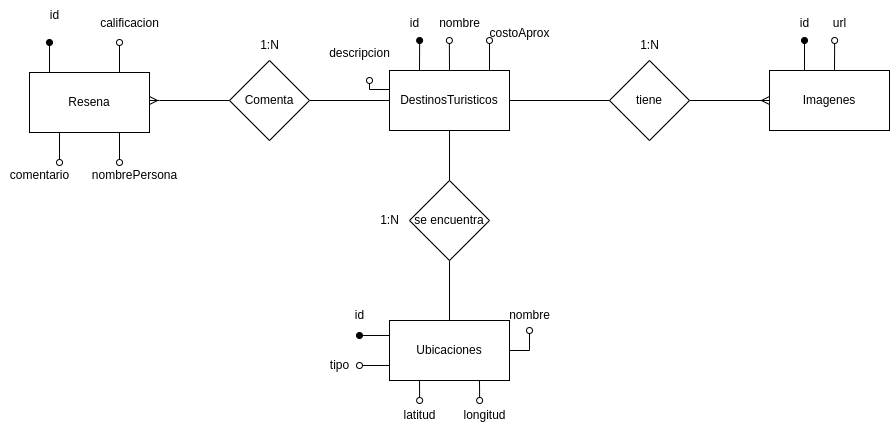

The diagram above was exported from draw.io. Its source (the exported page's mxGraphModel, read from the mxfile embedded in the PNG):
<mxGraphModel dx="2022" dy="649" grid="1" gridSize="10" guides="1" tooltips="1" connect="1" arrows="1" fold="1" page="1" pageScale="1" pageWidth="827" pageHeight="1169" math="0" shadow="0">
  <root>
    <mxCell id="0" />
    <mxCell id="1" parent="0" />
    <mxCell id="BOOPOPl1L3CfNpqz74K--2" style="edgeStyle=orthogonalEdgeStyle;rounded=0;orthogonalLoop=1;jettySize=auto;html=1;exitX=0.25;exitY=0;exitDx=0;exitDy=0;endArrow=oval;endFill=1;" parent="1" source="BOOPOPl1L3CfNpqz74K--1" edge="1">
      <mxGeometry relative="1" as="geometry">
        <mxPoint x="130.1428571428571" y="210" as="targetPoint" />
      </mxGeometry>
    </mxCell>
    <mxCell id="BOOPOPl1L3CfNpqz74K--3" style="edgeStyle=orthogonalEdgeStyle;rounded=0;orthogonalLoop=1;jettySize=auto;html=1;exitX=0.5;exitY=0;exitDx=0;exitDy=0;endArrow=oval;endFill=0;" parent="1" source="BOOPOPl1L3CfNpqz74K--1" edge="1">
      <mxGeometry relative="1" as="geometry">
        <mxPoint x="159.8571428571429" y="210" as="targetPoint" />
      </mxGeometry>
    </mxCell>
    <mxCell id="BOOPOPl1L3CfNpqz74K--11" style="edgeStyle=orthogonalEdgeStyle;rounded=0;orthogonalLoop=1;jettySize=auto;html=1;exitX=1;exitY=0.5;exitDx=0;exitDy=0;entryX=0;entryY=0.5;entryDx=0;entryDy=0;endArrow=none;endFill=0;" parent="1" source="BOOPOPl1L3CfNpqz74K--1" target="BOOPOPl1L3CfNpqz74K--10" edge="1">
      <mxGeometry relative="1" as="geometry" />
    </mxCell>
    <mxCell id="BOOPOPl1L3CfNpqz74K--19" style="edgeStyle=orthogonalEdgeStyle;rounded=0;orthogonalLoop=1;jettySize=auto;html=1;exitX=-0.002;exitY=0.317;exitDx=0;exitDy=0;endArrow=oval;endFill=0;exitPerimeter=0;" parent="1" source="BOOPOPl1L3CfNpqz74K--1" edge="1">
      <mxGeometry relative="1" as="geometry">
        <mxPoint x="80" y="250" as="targetPoint" />
      </mxGeometry>
    </mxCell>
    <mxCell id="BOOPOPl1L3CfNpqz74K--21" style="edgeStyle=orthogonalEdgeStyle;rounded=0;orthogonalLoop=1;jettySize=auto;html=1;exitX=0.75;exitY=0;exitDx=0;exitDy=0;endArrow=oval;endFill=0;" parent="1" source="BOOPOPl1L3CfNpqz74K--1" edge="1">
      <mxGeometry relative="1" as="geometry">
        <mxPoint x="200" y="210" as="targetPoint" />
      </mxGeometry>
    </mxCell>
    <mxCell id="BOOPOPl1L3CfNpqz74K--1" value="DestinosTuristicos" style="rounded=0;whiteSpace=wrap;html=1;" parent="1" vertex="1">
      <mxGeometry x="100" y="240" width="120" height="60" as="geometry" />
    </mxCell>
    <mxCell id="BOOPOPl1L3CfNpqz74K--4" value="id" style="text;html=1;align=center;verticalAlign=middle;resizable=0;points=[];autosize=1;strokeColor=none;fillColor=none;" parent="1" vertex="1">
      <mxGeometry x="110" y="178" width="30" height="30" as="geometry" />
    </mxCell>
    <mxCell id="BOOPOPl1L3CfNpqz74K--26" style="edgeStyle=orthogonalEdgeStyle;rounded=0;orthogonalLoop=1;jettySize=auto;html=1;exitX=0;exitY=0.25;exitDx=0;exitDy=0;endArrow=oval;endFill=1;" parent="1" source="BOOPOPl1L3CfNpqz74K--5" edge="1">
      <mxGeometry relative="1" as="geometry">
        <mxPoint x="70" y="505.28571428571433" as="targetPoint" />
      </mxGeometry>
    </mxCell>
    <mxCell id="BOOPOPl1L3CfNpqz74K--27" style="edgeStyle=orthogonalEdgeStyle;rounded=0;orthogonalLoop=1;jettySize=auto;html=1;exitX=0;exitY=0.75;exitDx=0;exitDy=0;endArrow=oval;endFill=0;" parent="1" source="BOOPOPl1L3CfNpqz74K--5" edge="1">
      <mxGeometry relative="1" as="geometry">
        <mxPoint x="70" y="535" as="targetPoint" />
      </mxGeometry>
    </mxCell>
    <mxCell id="BOOPOPl1L3CfNpqz74K--28" style="edgeStyle=orthogonalEdgeStyle;rounded=0;orthogonalLoop=1;jettySize=auto;html=1;exitX=0.25;exitY=1;exitDx=0;exitDy=0;endArrow=oval;endFill=0;" parent="1" source="BOOPOPl1L3CfNpqz74K--5" edge="1">
      <mxGeometry relative="1" as="geometry">
        <mxPoint x="130.1428571428571" y="570" as="targetPoint" />
      </mxGeometry>
    </mxCell>
    <mxCell id="BOOPOPl1L3CfNpqz74K--29" style="edgeStyle=orthogonalEdgeStyle;rounded=0;orthogonalLoop=1;jettySize=auto;html=1;exitX=0.75;exitY=1;exitDx=0;exitDy=0;endArrow=oval;endFill=0;" parent="1" source="BOOPOPl1L3CfNpqz74K--5" edge="1">
      <mxGeometry relative="1" as="geometry">
        <mxPoint x="190.1428571428571" y="570" as="targetPoint" />
      </mxGeometry>
    </mxCell>
    <mxCell id="BOOPOPl1L3CfNpqz74K--30" style="edgeStyle=orthogonalEdgeStyle;rounded=0;orthogonalLoop=1;jettySize=auto;html=1;exitX=1;exitY=0.5;exitDx=0;exitDy=0;endArrow=oval;endFill=0;" parent="1" source="BOOPOPl1L3CfNpqz74K--5" edge="1">
      <mxGeometry relative="1" as="geometry">
        <mxPoint x="240" y="500" as="targetPoint" />
      </mxGeometry>
    </mxCell>
    <mxCell id="BOOPOPl1L3CfNpqz74K--5" value="Ubicaciones" style="rounded=0;whiteSpace=wrap;html=1;" parent="1" vertex="1">
      <mxGeometry x="100" y="490" width="120" height="60" as="geometry" />
    </mxCell>
    <mxCell id="BOOPOPl1L3CfNpqz74K--7" style="edgeStyle=orthogonalEdgeStyle;rounded=0;orthogonalLoop=1;jettySize=auto;html=1;exitX=0.5;exitY=0;exitDx=0;exitDy=0;endArrow=oval;endFill=1;" parent="1" edge="1">
      <mxGeometry relative="1" as="geometry">
        <mxPoint x="515" y="210" as="targetPoint" />
        <mxPoint x="515" y="240" as="sourcePoint" />
      </mxGeometry>
    </mxCell>
    <mxCell id="BOOPOPl1L3CfNpqz74K--8" style="edgeStyle=orthogonalEdgeStyle;rounded=0;orthogonalLoop=1;jettySize=auto;html=1;exitX=0.75;exitY=0;exitDx=0;exitDy=0;endArrow=oval;endFill=0;" parent="1" edge="1">
      <mxGeometry relative="1" as="geometry">
        <mxPoint x="545.1428571428571" y="210" as="targetPoint" />
        <mxPoint x="545" y="240" as="sourcePoint" />
      </mxGeometry>
    </mxCell>
    <mxCell id="BOOPOPl1L3CfNpqz74K--6" value="Imagenes" style="rounded=0;whiteSpace=wrap;html=1;" parent="1" vertex="1">
      <mxGeometry x="480" y="240" width="120" height="60" as="geometry" />
    </mxCell>
    <mxCell id="BOOPOPl1L3CfNpqz74K--9" value="url" style="text;html=1;align=center;verticalAlign=middle;resizable=0;points=[];autosize=1;strokeColor=none;fillColor=none;" parent="1" vertex="1">
      <mxGeometry x="530" y="178" width="40" height="30" as="geometry" />
    </mxCell>
    <mxCell id="BOOPOPl1L3CfNpqz74K--12" style="edgeStyle=orthogonalEdgeStyle;rounded=0;orthogonalLoop=1;jettySize=auto;html=1;exitX=1;exitY=0.5;exitDx=0;exitDy=0;entryX=0;entryY=0.5;entryDx=0;entryDy=0;endArrow=ERmany;endFill=0;" parent="1" source="BOOPOPl1L3CfNpqz74K--10" target="BOOPOPl1L3CfNpqz74K--6" edge="1">
      <mxGeometry relative="1" as="geometry" />
    </mxCell>
    <mxCell id="BOOPOPl1L3CfNpqz74K--10" value="tiene" style="rhombus;whiteSpace=wrap;html=1;" parent="1" vertex="1">
      <mxGeometry x="320" y="230" width="80" height="80" as="geometry" />
    </mxCell>
    <mxCell id="BOOPOPl1L3CfNpqz74K--13" value="1:N" style="text;html=1;align=center;verticalAlign=middle;resizable=0;points=[];autosize=1;strokeColor=none;fillColor=none;" parent="1" vertex="1">
      <mxGeometry x="340" y="200" width="40" height="30" as="geometry" />
    </mxCell>
    <mxCell id="BOOPOPl1L3CfNpqz74K--15" style="edgeStyle=orthogonalEdgeStyle;rounded=0;orthogonalLoop=1;jettySize=auto;html=1;entryX=0.5;entryY=1;entryDx=0;entryDy=0;startArrow=none;startFill=0;endArrow=none;endFill=0;" parent="1" source="BOOPOPl1L3CfNpqz74K--14" target="BOOPOPl1L3CfNpqz74K--1" edge="1">
      <mxGeometry relative="1" as="geometry" />
    </mxCell>
    <mxCell id="BOOPOPl1L3CfNpqz74K--16" style="edgeStyle=orthogonalEdgeStyle;rounded=0;orthogonalLoop=1;jettySize=auto;html=1;entryX=0.5;entryY=0;entryDx=0;entryDy=0;startArrow=none;startFill=0;endArrow=none;endFill=0;" parent="1" source="BOOPOPl1L3CfNpqz74K--14" target="BOOPOPl1L3CfNpqz74K--5" edge="1">
      <mxGeometry relative="1" as="geometry" />
    </mxCell>
    <mxCell id="BOOPOPl1L3CfNpqz74K--14" value="se encuentra" style="rhombus;whiteSpace=wrap;html=1;" parent="1" vertex="1">
      <mxGeometry x="120" y="350" width="80" height="80" as="geometry" />
    </mxCell>
    <mxCell id="BOOPOPl1L3CfNpqz74K--17" value="nombre" style="text;html=1;align=center;verticalAlign=middle;resizable=0;points=[];autosize=1;strokeColor=none;fillColor=none;" parent="1" vertex="1">
      <mxGeometry x="140" y="178" width="60" height="30" as="geometry" />
    </mxCell>
    <mxCell id="BOOPOPl1L3CfNpqz74K--20" value="descripcion" style="text;html=1;align=center;verticalAlign=middle;resizable=0;points=[];autosize=1;strokeColor=none;fillColor=none;" parent="1" vertex="1">
      <mxGeometry x="30" y="208" width="80" height="30" as="geometry" />
    </mxCell>
    <mxCell id="BOOPOPl1L3CfNpqz74K--22" value="costoAprox" style="text;html=1;align=center;verticalAlign=middle;resizable=0;points=[];autosize=1;strokeColor=none;fillColor=none;" parent="1" vertex="1">
      <mxGeometry x="190" y="188" width="80" height="30" as="geometry" />
    </mxCell>
    <mxCell id="BOOPOPl1L3CfNpqz74K--23" value="id" style="text;html=1;align=center;verticalAlign=middle;resizable=0;points=[];autosize=1;strokeColor=none;fillColor=none;" parent="1" vertex="1">
      <mxGeometry x="500" y="178" width="30" height="30" as="geometry" />
    </mxCell>
    <mxCell id="BOOPOPl1L3CfNpqz74K--24" value="1:N" style="text;html=1;align=center;verticalAlign=middle;resizable=0;points=[];autosize=1;strokeColor=none;fillColor=none;" parent="1" vertex="1">
      <mxGeometry x="80" y="375" width="40" height="30" as="geometry" />
    </mxCell>
    <mxCell id="BOOPOPl1L3CfNpqz74K--31" value="id" style="text;html=1;align=center;verticalAlign=middle;resizable=0;points=[];autosize=1;strokeColor=none;fillColor=none;" parent="1" vertex="1">
      <mxGeometry x="55" y="470" width="30" height="30" as="geometry" />
    </mxCell>
    <mxCell id="BOOPOPl1L3CfNpqz74K--32" value="nombre" style="text;html=1;align=center;verticalAlign=middle;resizable=0;points=[];autosize=1;strokeColor=none;fillColor=none;" parent="1" vertex="1">
      <mxGeometry x="210" y="470" width="60" height="30" as="geometry" />
    </mxCell>
    <mxCell id="BOOPOPl1L3CfNpqz74K--33" value="tipo" style="text;html=1;align=center;verticalAlign=middle;resizable=0;points=[];autosize=1;strokeColor=none;fillColor=none;" parent="1" vertex="1">
      <mxGeometry x="30" y="520" width="40" height="30" as="geometry" />
    </mxCell>
    <mxCell id="BOOPOPl1L3CfNpqz74K--34" value="latitud" style="text;html=1;align=center;verticalAlign=middle;resizable=0;points=[];autosize=1;strokeColor=none;fillColor=none;" parent="1" vertex="1">
      <mxGeometry x="100" y="570" width="60" height="30" as="geometry" />
    </mxCell>
    <mxCell id="BOOPOPl1L3CfNpqz74K--36" value="longitud" style="text;html=1;align=center;verticalAlign=middle;resizable=0;points=[];autosize=1;strokeColor=none;fillColor=none;" parent="1" vertex="1">
      <mxGeometry x="160" y="570" width="70" height="30" as="geometry" />
    </mxCell>
    <mxCell id="uAX_5ydi5YxKlCnqnjcI-2" style="edgeStyle=orthogonalEdgeStyle;rounded=0;orthogonalLoop=1;jettySize=auto;html=1;exitX=0.25;exitY=0;exitDx=0;exitDy=0;endArrow=oval;endFill=1;" edge="1" parent="1" source="uAX_5ydi5YxKlCnqnjcI-1">
      <mxGeometry relative="1" as="geometry">
        <mxPoint x="-240" y="212" as="targetPoint" />
      </mxGeometry>
    </mxCell>
    <mxCell id="uAX_5ydi5YxKlCnqnjcI-3" style="edgeStyle=orthogonalEdgeStyle;rounded=0;orthogonalLoop=1;jettySize=auto;html=1;exitX=0.25;exitY=1;exitDx=0;exitDy=0;endArrow=oval;endFill=0;" edge="1" parent="1" source="uAX_5ydi5YxKlCnqnjcI-1">
      <mxGeometry relative="1" as="geometry">
        <mxPoint x="-230" y="332" as="targetPoint" />
      </mxGeometry>
    </mxCell>
    <mxCell id="uAX_5ydi5YxKlCnqnjcI-4" style="edgeStyle=orthogonalEdgeStyle;rounded=0;orthogonalLoop=1;jettySize=auto;html=1;exitX=0.75;exitY=0;exitDx=0;exitDy=0;endArrow=oval;endFill=0;" edge="1" parent="1" source="uAX_5ydi5YxKlCnqnjcI-1">
      <mxGeometry relative="1" as="geometry">
        <mxPoint x="-170" y="212" as="targetPoint" />
      </mxGeometry>
    </mxCell>
    <mxCell id="uAX_5ydi5YxKlCnqnjcI-8" style="edgeStyle=orthogonalEdgeStyle;rounded=0;orthogonalLoop=1;jettySize=auto;html=1;exitX=0.75;exitY=1;exitDx=0;exitDy=0;endArrow=oval;endFill=0;" edge="1" parent="1" source="uAX_5ydi5YxKlCnqnjcI-1">
      <mxGeometry relative="1" as="geometry">
        <mxPoint x="-170" y="332" as="targetPoint" />
      </mxGeometry>
    </mxCell>
    <mxCell id="uAX_5ydi5YxKlCnqnjcI-1" value="Resena" style="rounded=0;whiteSpace=wrap;html=1;" vertex="1" parent="1">
      <mxGeometry x="-260" y="242" width="120" height="60" as="geometry" />
    </mxCell>
    <mxCell id="uAX_5ydi5YxKlCnqnjcI-5" value="calificacion" style="text;html=1;align=center;verticalAlign=middle;resizable=0;points=[];autosize=1;strokeColor=none;fillColor=none;" vertex="1" parent="1">
      <mxGeometry x="-200" y="178" width="80" height="30" as="geometry" />
    </mxCell>
    <mxCell id="uAX_5ydi5YxKlCnqnjcI-6" value="id" style="text;html=1;align=center;verticalAlign=middle;resizable=0;points=[];autosize=1;strokeColor=none;fillColor=none;" vertex="1" parent="1">
      <mxGeometry x="-250" y="170" width="30" height="30" as="geometry" />
    </mxCell>
    <mxCell id="uAX_5ydi5YxKlCnqnjcI-7" value="comentario" style="text;html=1;align=center;verticalAlign=middle;resizable=0;points=[];autosize=1;strokeColor=none;fillColor=none;" vertex="1" parent="1">
      <mxGeometry x="-290" y="330" width="80" height="30" as="geometry" />
    </mxCell>
    <mxCell id="uAX_5ydi5YxKlCnqnjcI-9" value="nombrePersona" style="text;html=1;align=center;verticalAlign=middle;resizable=0;points=[];autosize=1;strokeColor=none;fillColor=none;" vertex="1" parent="1">
      <mxGeometry x="-210" y="330" width="110" height="30" as="geometry" />
    </mxCell>
    <mxCell id="uAX_5ydi5YxKlCnqnjcI-11" style="edgeStyle=orthogonalEdgeStyle;rounded=0;orthogonalLoop=1;jettySize=auto;html=1;exitX=1;exitY=0.5;exitDx=0;exitDy=0;entryX=0;entryY=0.5;entryDx=0;entryDy=0;endArrow=none;endFill=0;" edge="1" parent="1" source="uAX_5ydi5YxKlCnqnjcI-10" target="BOOPOPl1L3CfNpqz74K--1">
      <mxGeometry relative="1" as="geometry" />
    </mxCell>
    <mxCell id="uAX_5ydi5YxKlCnqnjcI-12" style="edgeStyle=orthogonalEdgeStyle;rounded=0;orthogonalLoop=1;jettySize=auto;html=1;exitX=0;exitY=0.5;exitDx=0;exitDy=0;endArrow=ERmany;endFill=0;" edge="1" parent="1" source="uAX_5ydi5YxKlCnqnjcI-10" target="uAX_5ydi5YxKlCnqnjcI-1">
      <mxGeometry relative="1" as="geometry">
        <Array as="points">
          <mxPoint x="-130" y="270" />
          <mxPoint x="-130" y="270" />
        </Array>
      </mxGeometry>
    </mxCell>
    <mxCell id="uAX_5ydi5YxKlCnqnjcI-10" value="Comenta" style="rhombus;whiteSpace=wrap;html=1;" vertex="1" parent="1">
      <mxGeometry x="-60" y="230" width="80" height="80" as="geometry" />
    </mxCell>
    <mxCell id="uAX_5ydi5YxKlCnqnjcI-13" value="1:N" style="text;html=1;align=center;verticalAlign=middle;resizable=0;points=[];autosize=1;strokeColor=none;fillColor=none;" vertex="1" parent="1">
      <mxGeometry x="-40" y="200" width="40" height="30" as="geometry" />
    </mxCell>
  </root>
</mxGraphModel>